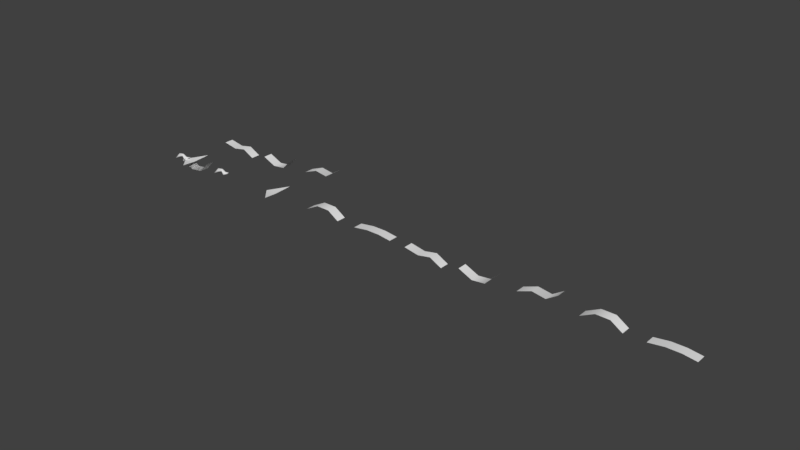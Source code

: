 # Source: francesco_9c542723200303f81988983ccb194de4_State0.blend  (saved by Blender 2.79.0; exported with 4.5.12 LTS)
import bpy
from mathutils import Matrix  # noqa: F401  (used for matrix-valued properties, if any)

bpy.ops.wm.read_factory_settings(use_empty=True)
scene = bpy.context.scene
scene.name = 'Scene'

# ---- collections
col_collection_1 = bpy.data.collections.new('Collection 1'); scene.collection.children.link(col_collection_1)

# ---- materials (node trees are filled in below, after node groups)
mat_vismat_8761e72cae9da386ce4b59d7e6298b9a = bpy.data.materials.new('vismat_8761e72cae9da386ce4b59d7e6298b9a')
mat_vismat_8761e72cae9da386ce4b59d7e6298b9a.alpha_threshold = 0.0
mat_vismat_8761e72cae9da386ce4b59d7e6298b9a.use_transparent_shadow = False
mat_vismat_8761e72cae9da386ce4b59d7e6298b9a.roughness = 0.5
mat_vismat_9a8404fdb8af22c6f3c1a305f14d7c2f = bpy.data.materials.new('vismat_9a8404fdb8af22c6f3c1a305f14d7c2f')
mat_vismat_9a8404fdb8af22c6f3c1a305f14d7c2f.alpha_threshold = 0.0
mat_vismat_9a8404fdb8af22c6f3c1a305f14d7c2f.use_transparent_shadow = False
mat_vismat_9a8404fdb8af22c6f3c1a305f14d7c2f.roughness = 0.5
mat_vismat_49b4902e5cdb800f6ad0f0eb6d86b206 = bpy.data.materials.new('vismat_49b4902e5cdb800f6ad0f0eb6d86b206')
mat_vismat_49b4902e5cdb800f6ad0f0eb6d86b206.alpha_threshold = 0.0
mat_vismat_49b4902e5cdb800f6ad0f0eb6d86b206.use_transparent_shadow = False
mat_vismat_49b4902e5cdb800f6ad0f0eb6d86b206.roughness = 0.5
mat_vismat_c5dd30518b74fa9a1d104c011637ae24 = bpy.data.materials.new('vismat_c5dd30518b74fa9a1d104c011637ae24')
mat_vismat_c5dd30518b74fa9a1d104c011637ae24.alpha_threshold = 0.0
mat_vismat_c5dd30518b74fa9a1d104c011637ae24.use_transparent_shadow = False
mat_vismat_c5dd30518b74fa9a1d104c011637ae24.roughness = 0.5
mat_vismat_ab5bcefd5e2328fdb1830d1283c547c7 = bpy.data.materials.new('vismat_ab5bcefd5e2328fdb1830d1283c547c7')
mat_vismat_ab5bcefd5e2328fdb1830d1283c547c7.alpha_threshold = 0.0
mat_vismat_ab5bcefd5e2328fdb1830d1283c547c7.use_transparent_shadow = False
mat_vismat_ab5bcefd5e2328fdb1830d1283c547c7.roughness = 0.5

# ---- material node trees

# ---- world
world_world = bpy.data.worlds.new('World'); scene.world = world_world
world_world.color = (0.05088, 0.05088, 0.05088)
world_world.use_sun_shadow = False
world_world.sun_shadow_jitter_overblur = 0.0
world_world.cycles.sampling_method = 'MANUAL'

# ---- meshes
me_mesh_subblock_0 = bpy.data.meshes.new('mesh_subblock_0')
me_mesh_subblock_0.from_pydata([(0.02648, 0.0, 0.1554), (-0.8161, 0.0, 0.2645), (-0.00558, -0.2276, -0.02169), (-0.8085, -0.2117, 0.05031), (-1.204, -0.1555, -0.2343), (-0.00558, 0.2276, -0.02169), (-0.8085, 0.2117, 0.05031), (-1.204, 0.1555, -0.2343), (-0.01887, 0.0, -0.2053), (-0.3016, 0.0, 0.341), (-0.3216, 0.0, 0.03468), (-1.248, 0.0, -0.144), (-1.166, 0.0, -0.3166), (-1.278, 0.0, -0.3714), (0.4566, 0.0, 0.2103), (-0.3292, -0.1173, 0.1963), (-0.3292, 0.1173, 0.1963)], [], [(15, 1, 3), (15, 9, 1), (10, 15, 3), (3, 11, 4), (3, 1, 11), (10, 4, 12), (10, 3, 4), (4, 11, 13), (12, 4, 13), (1, 16, 6), (9, 16, 1), (16, 10, 6), (11, 6, 7), (1, 6, 11), (7, 10, 12), (6, 10, 7), (11, 7, 13), (7, 12, 13), (2, 9, 15), (2, 0, 9), (8, 15, 10), (8, 2, 15), (0, 2, 14), (2, 8, 14), (9, 5, 16), (0, 5, 9), (16, 8, 10), (5, 8, 16), (5, 0, 14), (8, 5, 14)])
me_mesh_subblock_0.polygons.foreach_set('use_smooth', [True] * 30)
me_mesh_subblock_0.polygons.foreach_set('material_index', [0, 0, 0, 0, 0, 0, 0, 0, 0, 0, 0, 0, 0, 0, 0, 0, 0, 0, 1, 1, 1, 1, 1, 1, 1, 1, 1, 1, 1, 1])
_uv = me_mesh_subblock_0.uv_layers.new(name='uvs')
_uv.uv.foreach_set('vector', [-0.01282, 0.6941, -0.4728, 0.9966, -0.4481, 0.5881, -0.01282, 0.6941, -0.01282, 1.0, -0.4728, 0.9966, -0.02887, 0.4021, -0.01282, 0.6941, -0.4481, 0.5881, -0.4481, 0.5881, -0.9707, 0.3715, -0.9325, 0.2104, -0.4481, 0.5881, -0.4728, 0.9966, -0.9707, 0.3715, -0.02887, 0.4021, -0.9325, 0.2104, -0.905, 0.0663, -0.02887, 0.4021, -0.4481, 0.5881, -0.9325, 0.2104, -0.9325, 0.2104, -0.9707, 0.3715, -0.9867, 0.01975, -0.905, 0.0663, -0.9325, 0.2104, -0.9867, 0.01975, -0.4728, 0.9966, -0.01282, 0.6941, -0.4481, 0.5881, -0.01282, 1.0, -0.01282, 0.6941, -0.4728, 0.9966, -0.01282, 0.6941, -0.01282, 0.4085, -0.4481, 0.5881, -0.9707, 0.3715, -0.4481, 0.5881, -0.9325, 0.2104, -0.4728, 0.9966, -0.4481, 0.5881, -0.9707, 0.3715, -0.9325, 0.2104, -0.009004, 0.4143, -0.905, 0.0663, -0.4481, 0.5881, -0.009004, 0.4143, -0.9325, 0.2104, -0.9707, 0.3715, -0.9325, 0.2104, -0.9867, 0.01975, -0.9325, 0.2104, -0.905, 0.0663, -0.9867, 0.01975, 0.4476, 0.3352, 0.00641, 0.9621, 0.0, 0.6941, 0.4476, 0.3352, 0.4679, 0.6332, 0.00641, 0.9621, 0.4167, 0.004734, 0.0, 0.6941, 0.0, 0.4085, 0.4167, 0.004734, 0.4476, 0.3352, 0.0, 0.6941, 0.4679, 0.6332, 0.4476, 0.3352, 1.0, 0.6435, 0.4476, 0.3352, 0.4167, 0.004734, 0.9872, 0.5266, 0.00641, 0.9621, 0.4476, 0.3352, 0.0, 0.6941, 0.4679, 0.6332, 0.4476, 0.3352, 0.00641, 0.9621, 0.0, 0.6941, 0.4167, 0.004734, 0.0, 0.4085, 0.4476, 0.3352, 0.4167, 0.004734, 0.0, 0.6941, 0.4476, 0.3352, 0.4679, 0.6332, 1.0, 0.6435, 0.4167, 0.004734, 0.4476, 0.3352, 0.9872, 0.5266])
me_mesh_subblock_0.materials.append(mat_vismat_8761e72cae9da386ce4b59d7e6298b9a)
me_mesh_subblock_0.materials.append(mat_vismat_9a8404fdb8af22c6f3c1a305f14d7c2f)
me_mesh_subblock_0.use_remesh_preserve_volume = False
me_mesh_subblock_0.use_remesh_preserve_attributes = False
me_mesh_subblock_0.use_mirror_vertex_groups = False
me_mesh_subblock_0.update()
me_mesh_subblock_0_001 = bpy.data.meshes.new('mesh_subblock_0.001')
me_mesh_subblock_0_001.from_pydata([(-0.003264, 0.0, -0.03788), (1.06, 0.0, -0.03362), (1.285, -1.398, 0.1785), (1.285, 1.398, 0.1785)], [], [(2, 1, 0), (1, 3, 0)])
me_mesh_subblock_0_001.polygons.foreach_set('use_smooth', [True] * 2)
_uv = me_mesh_subblock_0_001.uv_layers.new(name='uvs')
_uv.uv.foreach_set('vector', [0.9832, 0.9693, 0.0, 1.0, 0.02659, 0.01515, 0.0, 1.0, 0.9832, 0.9693, 0.02659, 0.01515])
me_mesh_subblock_0_001.materials.append(mat_vismat_49b4902e5cdb800f6ad0f0eb6d86b206)
me_mesh_subblock_0_001.use_remesh_preserve_volume = False
me_mesh_subblock_0_001.use_remesh_preserve_attributes = False
me_mesh_subblock_0_001.use_mirror_vertex_groups = False
me_mesh_subblock_0_001.update()
me_mesh_subblock_0_010 = bpy.data.meshes.new('mesh_subblock_0.010')
me_mesh_subblock_0_010.from_pydata([(3.103, -0.4113, 0.4004), (3.106, 0.4114, 0.4025), (1.169, -0.4108, -0.5309), (1.169, 0.4108, -0.5312), (-0.00409, -0.4108, -0.001203), (2.299, -0.4109, -0.4039), (2.3, 0.4109, -0.4044), (-0.00411, 0.4104, -0.001184)], [], [(0, 1, 6), (6, 5, 0), (5, 6, 3), (3, 2, 5), (2, 3, 7), (7, 4, 2)])
me_mesh_subblock_0_010.polygons.foreach_set('use_smooth', [True] * 6)
me_mesh_subblock_0_010.polygons.foreach_set('material_index', [0, 0, 0, 0, 1, 1])
_uv = me_mesh_subblock_0_010.uv_layers.new(name='uvs')
_uv.uv.foreach_set('vector', [1.0, 1.0, 1.0, 0.0, 0.5, 0.0, 0.5, 0.0, 0.5, 1.0, 1.0, 1.0, 0.5, 1.0, 0.5, 0.0, 0.0, 0.0, 0.0, 0.0, 0.0, 1.0, 0.5, 1.0, 1.0, 1.0, 1.0, 0.0, 0.0, 0.0, 0.0, 0.0, 0.0, 1.0, 1.0, 1.0])
me_mesh_subblock_0_010.materials.append(mat_vismat_c5dd30518b74fa9a1d104c011637ae24)
me_mesh_subblock_0_010.materials.append(mat_vismat_ab5bcefd5e2328fdb1830d1283c547c7)
me_mesh_subblock_0_010.use_remesh_preserve_volume = False
me_mesh_subblock_0_010.use_remesh_preserve_attributes = False
me_mesh_subblock_0_010.use_mirror_vertex_groups = False
me_mesh_subblock_0_010.update()
me_mesh_subblock_0_005 = bpy.data.meshes.new('mesh_subblock_0.005')
me_mesh_subblock_0_005.from_pydata([(3.103, -0.4113, 0.4004), (3.106, 0.4114, 0.4025), (1.169, -0.4108, -0.5309), (1.169, 0.4108, -0.5312), (-0.00409, -0.4108, -0.001203), (2.299, -0.4109, -0.4039), (2.3, 0.4109, -0.4044), (-0.00411, 0.4104, -0.001184)], [], [(0, 1, 6), (6, 5, 0), (5, 6, 3), (3, 2, 5), (2, 3, 7), (7, 4, 2)])
me_mesh_subblock_0_005.polygons.foreach_set('use_smooth', [True] * 6)
me_mesh_subblock_0_005.polygons.foreach_set('material_index', [0, 0, 0, 0, 1, 1])
_uv = me_mesh_subblock_0_005.uv_layers.new(name='uvs')
_uv.uv.foreach_set('vector', [1.0, 1.0, 1.0, 0.0, 0.5, 0.0, 0.5, 0.0, 0.5, 1.0, 1.0, 1.0, 0.5, 1.0, 0.5, 0.0, 0.0, 0.0, 0.0, 0.0, 0.0, 1.0, 0.5, 1.0, 1.0, 1.0, 1.0, 0.0, 0.0, 0.0, 0.0, 0.0, 0.0, 1.0, 1.0, 1.0])
me_mesh_subblock_0_005.materials.append(mat_vismat_c5dd30518b74fa9a1d104c011637ae24)
me_mesh_subblock_0_005.materials.append(mat_vismat_ab5bcefd5e2328fdb1830d1283c547c7)
me_mesh_subblock_0_005.use_remesh_preserve_volume = False
me_mesh_subblock_0_005.use_remesh_preserve_attributes = False
me_mesh_subblock_0_005.use_mirror_vertex_groups = False
me_mesh_subblock_0_005.update()
me_mesh_subblock_0_011 = bpy.data.meshes.new('mesh_subblock_0.011')
me_mesh_subblock_0_011.from_pydata([(3.296, 0.4114, 0.8975), (2.34, 0.4109, 0.2762), (1.209, 0.4108, 0.4553), (-0.002108, 0.4104, -0.003752), (3.294, -0.4114, 0.894), (2.34, -0.4109, 0.2746), (1.209, -0.4108, 0.455), (-0.002127, -0.4108, -0.003748)], [], [(4, 0, 1), (1, 5, 4), (5, 1, 2), (2, 6, 5), (6, 2, 3), (3, 7, 6)])
me_mesh_subblock_0_011.polygons.foreach_set('use_smooth', [True] * 6)
me_mesh_subblock_0_011.polygons.foreach_set('material_index', [0, 0, 0, 0, 1, 1])
_uv = me_mesh_subblock_0_011.uv_layers.new(name='uvs')
_uv.uv.foreach_set('vector', [1.0, 1.0, 1.0, 0.0, 0.5, 0.0, 0.5, 0.0, 0.5, 1.0, 1.0, 1.0, 0.5, 1.0, 0.5, 0.0, 0.0, 0.0, 0.0, 0.0, 0.0, 1.0, 0.5, 1.0, 1.0, 1.0, 1.0, 0.0, 0.0, 0.0, 0.0, 0.0, 0.0, 1.0, 1.0, 1.0])
me_mesh_subblock_0_011.materials.append(mat_vismat_c5dd30518b74fa9a1d104c011637ae24)
me_mesh_subblock_0_011.materials.append(mat_vismat_ab5bcefd5e2328fdb1830d1283c547c7)
me_mesh_subblock_0_011.use_remesh_preserve_volume = False
me_mesh_subblock_0_011.use_remesh_preserve_attributes = False
me_mesh_subblock_0_011.use_mirror_vertex_groups = False
me_mesh_subblock_0_011.update()
me_mesh_subblock_0_009 = bpy.data.meshes.new('mesh_subblock_0.009')
me_mesh_subblock_0_009.from_pydata([(2.389, 0.4109, -0.0248), (1.262, -0.4108, -0.2431), (1.262, 0.4108, -0.2433), (-0.003709, -0.4108, -0.002119), (3.404, -0.4113, -0.5601), (3.406, 0.4114, -0.5639), (2.389, -0.4109, -0.02371), (-0.003726, 0.4104, -0.002109)], [], [(4, 5, 0), (0, 6, 4), (6, 0, 2), (2, 1, 6), (1, 2, 7), (7, 3, 1)])
me_mesh_subblock_0_009.polygons.foreach_set('use_smooth', [True] * 6)
me_mesh_subblock_0_009.polygons.foreach_set('material_index', [0, 0, 0, 0, 1, 1])
_uv = me_mesh_subblock_0_009.uv_layers.new(name='uvs')
_uv.uv.foreach_set('vector', [1.0, 1.0, 1.0, 0.0, 0.5, 0.0, 0.5, 0.0, 0.5, 1.0, 1.0, 1.0, 0.5, 1.0, 0.5, 0.0, 0.0, 0.0, 0.0, 0.0, 0.0, 1.0, 0.5, 1.0, 1.0, 1.0, 1.0, 0.0, 0.0, 0.0, 0.0, 0.0, 0.0, 1.0, 1.0, 1.0])
me_mesh_subblock_0_009.materials.append(mat_vismat_c5dd30518b74fa9a1d104c011637ae24)
me_mesh_subblock_0_009.materials.append(mat_vismat_ab5bcefd5e2328fdb1830d1283c547c7)
me_mesh_subblock_0_009.use_remesh_preserve_volume = False
me_mesh_subblock_0_009.use_remesh_preserve_attributes = False
me_mesh_subblock_0_009.use_mirror_vertex_groups = False
me_mesh_subblock_0_009.update()
me_mesh_subblock_0_008 = bpy.data.meshes.new('mesh_subblock_0.008')
me_mesh_subblock_0_008.from_pydata([(2.424, -0.4109, 0.1826), (1.276, 0.4108, 0.1823), (-0.002843, 0.4104, -0.003205), (3.558, -0.4113, 0.03407), (3.562, 0.4114, 0.03319), (2.424, 0.4109, 0.1828), (1.276, -0.4108, 0.1823), (-0.002867, -0.4108, -0.003204)], [], [(3, 4, 5), (5, 0, 3), (0, 5, 1), (1, 6, 0), (6, 1, 2), (2, 7, 6)])
me_mesh_subblock_0_008.polygons.foreach_set('use_smooth', [True] * 6)
me_mesh_subblock_0_008.polygons.foreach_set('material_index', [0, 0, 0, 0, 1, 1])
_uv = me_mesh_subblock_0_008.uv_layers.new(name='uvs')
_uv.uv.foreach_set('vector', [1.0, 1.0, 1.0, 0.0, 0.5, 0.0, 0.5, 0.0, 0.5, 1.0, 1.0, 1.0, 0.5, 1.0, 0.5, 0.0, 0.0, 0.0, 0.0, 0.0, 0.0, 1.0, 0.5, 1.0, 1.0, 1.0, 1.0, 0.0, 0.0, 0.0, 0.0, 0.0, 0.0, 1.0, 1.0, 1.0])
me_mesh_subblock_0_008.materials.append(mat_vismat_c5dd30518b74fa9a1d104c011637ae24)
me_mesh_subblock_0_008.materials.append(mat_vismat_ab5bcefd5e2328fdb1830d1283c547c7)
me_mesh_subblock_0_008.use_remesh_preserve_volume = False
me_mesh_subblock_0_008.use_remesh_preserve_attributes = False
me_mesh_subblock_0_008.use_mirror_vertex_groups = False
me_mesh_subblock_0_008.update()
me_mesh_subblock_0_007 = bpy.data.meshes.new('mesh_subblock_0.007')
me_mesh_subblock_0_007.from_pydata([(3.266, -0.4113, -0.04279), (2.304, 0.4109, 0.5806), (1.149, 0.4108, 0.5891), (-0.001668, 0.4104, -0.003966), (3.269, 0.4114, -0.0451), (2.303, -0.4109, 0.5799), (1.149, -0.4108, 0.5889), (-0.001687, -0.4108, -0.003964)], [], [(0, 4, 1), (1, 5, 0), (5, 1, 2), (2, 6, 5), (6, 2, 3), (3, 7, 6)])
me_mesh_subblock_0_007.polygons.foreach_set('use_smooth', [True] * 6)
me_mesh_subblock_0_007.polygons.foreach_set('material_index', [0, 0, 0, 0, 1, 1])
_uv = me_mesh_subblock_0_007.uv_layers.new(name='uvs')
_uv.uv.foreach_set('vector', [1.0, 1.0, 1.0, 0.0, 0.5, 0.0, 0.5, 0.0, 0.5, 1.0, 1.0, 1.0, 0.5, 1.0, 0.5, 0.0, 0.0, 0.0, 0.0, 0.0, 0.0, 1.0, 0.5, 1.0, 1.0, 1.0, 1.0, 0.0, 0.0, 0.0, 0.0, 0.0, 0.0, 1.0, 1.0, 1.0])
me_mesh_subblock_0_007.materials.append(mat_vismat_c5dd30518b74fa9a1d104c011637ae24)
me_mesh_subblock_0_007.materials.append(mat_vismat_ab5bcefd5e2328fdb1830d1283c547c7)
me_mesh_subblock_0_007.use_remesh_preserve_volume = False
me_mesh_subblock_0_007.use_remesh_preserve_attributes = False
me_mesh_subblock_0_007.use_mirror_vertex_groups = False
me_mesh_subblock_0_007.update()
me_mesh_subblock_0_006 = bpy.data.meshes.new('mesh_subblock_0.006')
me_mesh_subblock_0_006.from_pydata([(3.296, 0.4114, 0.8975), (2.34, 0.4109, 0.2762), (1.209, 0.4108, 0.4553), (-0.002108, 0.4104, -0.003752), (3.294, -0.4114, 0.894), (2.34, -0.4109, 0.2746), (1.209, -0.4108, 0.455), (-0.002127, -0.4108, -0.003748)], [], [(4, 0, 1), (1, 5, 4), (5, 1, 2), (2, 6, 5), (6, 2, 3), (3, 7, 6)])
me_mesh_subblock_0_006.polygons.foreach_set('use_smooth', [True] * 6)
me_mesh_subblock_0_006.polygons.foreach_set('material_index', [0, 0, 0, 0, 1, 1])
_uv = me_mesh_subblock_0_006.uv_layers.new(name='uvs')
_uv.uv.foreach_set('vector', [1.0, 1.0, 1.0, 0.0, 0.5, 0.0, 0.5, 0.0, 0.5, 1.0, 1.0, 1.0, 0.5, 1.0, 0.5, 0.0, 0.0, 0.0, 0.0, 0.0, 0.0, 1.0, 0.5, 1.0, 1.0, 1.0, 1.0, 0.0, 0.0, 0.0, 0.0, 0.0, 0.0, 1.0, 1.0, 1.0])
me_mesh_subblock_0_006.materials.append(mat_vismat_c5dd30518b74fa9a1d104c011637ae24)
me_mesh_subblock_0_006.materials.append(mat_vismat_ab5bcefd5e2328fdb1830d1283c547c7)
me_mesh_subblock_0_006.use_remesh_preserve_volume = False
me_mesh_subblock_0_006.use_remesh_preserve_attributes = False
me_mesh_subblock_0_006.use_mirror_vertex_groups = False
me_mesh_subblock_0_006.update()
me_mesh_subblock_0_004 = bpy.data.meshes.new('mesh_subblock_0.004')
me_mesh_subblock_0_004.from_pydata([(2.389, 0.4109, -0.0248), (1.262, -0.4108, -0.2431), (1.262, 0.4108, -0.2433), (-0.003709, -0.4108, -0.002119), (3.404, -0.4113, -0.5601), (3.406, 0.4114, -0.5639), (2.389, -0.4109, -0.02371), (-0.003726, 0.4104, -0.002109)], [], [(4, 5, 0), (0, 6, 4), (6, 0, 2), (2, 1, 6), (1, 2, 7), (7, 3, 1)])
me_mesh_subblock_0_004.polygons.foreach_set('use_smooth', [True] * 6)
me_mesh_subblock_0_004.polygons.foreach_set('material_index', [0, 0, 0, 0, 1, 1])
_uv = me_mesh_subblock_0_004.uv_layers.new(name='uvs')
_uv.uv.foreach_set('vector', [1.0, 1.0, 1.0, 0.0, 0.5, 0.0, 0.5, 0.0, 0.5, 1.0, 1.0, 1.0, 0.5, 1.0, 0.5, 0.0, 0.0, 0.0, 0.0, 0.0, 0.0, 1.0, 0.5, 1.0, 1.0, 1.0, 1.0, 0.0, 0.0, 0.0, 0.0, 0.0, 0.0, 1.0, 1.0, 1.0])
me_mesh_subblock_0_004.materials.append(mat_vismat_c5dd30518b74fa9a1d104c011637ae24)
me_mesh_subblock_0_004.materials.append(mat_vismat_ab5bcefd5e2328fdb1830d1283c547c7)
me_mesh_subblock_0_004.use_remesh_preserve_volume = False
me_mesh_subblock_0_004.use_remesh_preserve_attributes = False
me_mesh_subblock_0_004.use_mirror_vertex_groups = False
me_mesh_subblock_0_004.update()
me_mesh_subblock_0_003 = bpy.data.meshes.new('mesh_subblock_0.003')
me_mesh_subblock_0_003.from_pydata([(2.424, -0.4109, 0.1826), (1.276, 0.4108, 0.1823), (-0.002843, 0.4104, -0.003205), (3.558, -0.4113, 0.03407), (3.562, 0.4114, 0.03319), (2.424, 0.4109, 0.1828), (1.276, -0.4108, 0.1823), (-0.002867, -0.4108, -0.003204)], [], [(3, 4, 5), (5, 0, 3), (0, 5, 1), (1, 6, 0), (6, 1, 2), (2, 7, 6)])
me_mesh_subblock_0_003.polygons.foreach_set('use_smooth', [True] * 6)
me_mesh_subblock_0_003.polygons.foreach_set('material_index', [0, 0, 0, 0, 1, 1])
_uv = me_mesh_subblock_0_003.uv_layers.new(name='uvs')
_uv.uv.foreach_set('vector', [1.0, 1.0, 1.0, 0.0, 0.5, 0.0, 0.5, 0.0, 0.5, 1.0, 1.0, 1.0, 0.5, 1.0, 0.5, 0.0, 0.0, 0.0, 0.0, 0.0, 0.0, 1.0, 0.5, 1.0, 1.0, 1.0, 1.0, 0.0, 0.0, 0.0, 0.0, 0.0, 0.0, 1.0, 1.0, 1.0])
me_mesh_subblock_0_003.materials.append(mat_vismat_c5dd30518b74fa9a1d104c011637ae24)
me_mesh_subblock_0_003.materials.append(mat_vismat_ab5bcefd5e2328fdb1830d1283c547c7)
me_mesh_subblock_0_003.use_remesh_preserve_volume = False
me_mesh_subblock_0_003.use_remesh_preserve_attributes = False
me_mesh_subblock_0_003.use_mirror_vertex_groups = False
me_mesh_subblock_0_003.update()
me_mesh_subblock_0_002 = bpy.data.meshes.new('mesh_subblock_0.002')
me_mesh_subblock_0_002.from_pydata([(3.266, -0.4113, -0.04279), (2.304, 0.4109, 0.5806), (1.149, 0.4108, 0.5891), (-0.001668, 0.4104, -0.003966), (3.269, 0.4114, -0.0451), (2.303, -0.4109, 0.5799), (1.149, -0.4108, 0.5889), (-0.001687, -0.4108, -0.003964)], [], [(0, 4, 1), (1, 5, 0), (5, 1, 2), (2, 6, 5), (6, 2, 3), (3, 7, 6)])
me_mesh_subblock_0_002.polygons.foreach_set('use_smooth', [True] * 6)
me_mesh_subblock_0_002.polygons.foreach_set('material_index', [0, 0, 0, 0, 1, 1])
_uv = me_mesh_subblock_0_002.uv_layers.new(name='uvs')
_uv.uv.foreach_set('vector', [1.0, 1.0, 1.0, 0.0, 0.5, 0.0, 0.5, 0.0, 0.5, 1.0, 1.0, 1.0, 0.5, 1.0, 0.5, 0.0, 0.0, 0.0, 0.0, 0.0, 0.0, 1.0, 0.5, 1.0, 1.0, 1.0, 1.0, 0.0, 0.0, 0.0, 0.0, 0.0, 0.0, 1.0, 1.0, 1.0])
me_mesh_subblock_0_002.materials.append(mat_vismat_c5dd30518b74fa9a1d104c011637ae24)
me_mesh_subblock_0_002.materials.append(mat_vismat_ab5bcefd5e2328fdb1830d1283c547c7)
me_mesh_subblock_0_002.use_remesh_preserve_volume = False
me_mesh_subblock_0_002.use_remesh_preserve_attributes = False
me_mesh_subblock_0_002.use_mirror_vertex_groups = False
me_mesh_subblock_0_002.update()
arm_armature = bpy.data.armatures.new('armature')  # bones are not reproduced

# ---- objects
ob_armature_0 = bpy.data.objects.new('Armature_0', arm_armature)
ob_object_0_001 = bpy.data.objects.new('object_0.001', me_mesh_subblock_0)
ob_object_1_001 = bpy.data.objects.new('object_1.001', me_mesh_subblock_0_001)
ob_object_10_001 = bpy.data.objects.new('object_10.001', me_mesh_subblock_0_010)
ob_object_5_001 = bpy.data.objects.new('object_5.001', me_mesh_subblock_0_005)
ob_object_11 = bpy.data.objects.new('object_11', me_mesh_subblock_0_011)
ob_object_10 = bpy.data.objects.new('object_10', me_mesh_subblock_0_010)
ob_object_9 = bpy.data.objects.new('object_9', me_mesh_subblock_0_009)
ob_object_8 = bpy.data.objects.new('object_8', me_mesh_subblock_0_008)
ob_object_7 = bpy.data.objects.new('object_7', me_mesh_subblock_0_007)
ob_object_6 = bpy.data.objects.new('object_6', me_mesh_subblock_0_006)
ob_object_5 = bpy.data.objects.new('object_5', me_mesh_subblock_0_005)
ob_object_4 = bpy.data.objects.new('object_4', me_mesh_subblock_0_004)
ob_object_3 = bpy.data.objects.new('object_3', me_mesh_subblock_0_003)
ob_object_2 = bpy.data.objects.new('object_2', me_mesh_subblock_0_002)
ob_object_1 = bpy.data.objects.new('object_1', me_mesh_subblock_0_001)
ob_object_0 = bpy.data.objects.new('object_0', me_mesh_subblock_0)

# ---- transforms, parenting, visibility, modifiers, constraints
ob_armature_0.location = (0.0, 0.0, 0.0)
ob_armature_0.lineart.crease_threshold = 0.0
ob_object_0_001.parent = ob_armature_0
ob_object_0_001.location = (0.0, 0.0, 0.0)
ob_object_0_001.lineart.crease_threshold = 0.0
ob_object_1_001.parent = ob_armature_0
ob_object_1_001.location = (0.0, 0.0, 0.0)
ob_object_1_001.lineart.crease_threshold = 0.0
ob_object_10_001.parent = ob_armature_0
ob_object_10_001.location = (0.0, 0.0, 0.0)
ob_object_10_001.lineart.crease_threshold = 0.0
ob_object_5_001.parent = ob_armature_0
ob_object_5_001.location = (0.0, 0.0, 0.0)
ob_object_5_001.lineart.crease_threshold = 0.0
ob_object_11.location = (10.0, 5.0, 0.0)
ob_object_11.lineart.crease_threshold = 0.0
ob_object_10.location = (5.0, 5.0, 0.0)
ob_object_10.lineart.crease_threshold = 0.0
ob_object_9.location = (0.0, 5.0, 0.0)
ob_object_9.lineart.crease_threshold = 0.0
ob_object_8.location = (45.0, 0.0, 0.0)
ob_object_8.lineart.crease_threshold = 0.0
ob_object_7.location = (40.0, 0.0, 0.0)
ob_object_7.lineart.crease_threshold = 0.0
ob_object_6.location = (35.0, 0.0, 0.0)
ob_object_6.lineart.crease_threshold = 0.0
ob_object_5.location = (30.0, 0.0, 0.0)
ob_object_5.lineart.crease_threshold = 0.0
ob_object_4.location = (25.0, 0.0, 0.0)
ob_object_4.lineart.crease_threshold = 0.0
ob_object_3.location = (20.0, 0.0, 0.0)
ob_object_3.lineart.crease_threshold = 0.0
ob_object_2.location = (15.0, 0.0, 0.0)
ob_object_2.lineart.crease_threshold = 0.0
ob_object_1.location = (10.0, 0.0, 0.0)
ob_object_1.lineart.crease_threshold = 0.0
ob_object_0.location = (5.0, 0.0, 0.0)
ob_object_0.lineart.crease_threshold = 0.0

# ---- collection membership
col_collection_1.objects.link(ob_armature_0)
col_collection_1.objects.link(ob_object_0_001)
col_collection_1.objects.link(ob_object_1_001)
col_collection_1.objects.link(ob_object_10_001)
col_collection_1.objects.link(ob_object_5_001)
col_collection_1.objects.link(ob_object_11)
col_collection_1.objects.link(ob_object_10)
col_collection_1.objects.link(ob_object_9)
col_collection_1.objects.link(ob_object_8)
col_collection_1.objects.link(ob_object_7)
col_collection_1.objects.link(ob_object_6)
col_collection_1.objects.link(ob_object_5)
col_collection_1.objects.link(ob_object_4)
col_collection_1.objects.link(ob_object_3)
col_collection_1.objects.link(ob_object_2)
col_collection_1.objects.link(ob_object_1)
col_collection_1.objects.link(ob_object_0)

# ---- scene / render settings (as saved in the file)
scene.frame_start = 1; scene.frame_end = 27; scene.frame_set(1)
scene.render.engine = 'BLENDER_EEVEE_NEXT'
scene.render.resolution_percentage = 50
scene.render.dither_intensity = 0.0
scene.cycles.use_denoising = False
scene.cycles.samples = 128
scene.cycles.sampling_pattern = 'TABULATED_SOBOL'
scene.cycles.use_adaptive_sampling = False
scene.cycles.use_light_tree = False
scene.cycles.blur_glossy = 0.0
scene.cycles.sample_clamp_indirect = 0.0
scene.view_settings.view_transform = 'Standard'
bpy.context.view_layer.update()

# ---- added for rendering (the .blend has no active camera and no usable light): camera, sun
cam_auto = bpy.data.cameras.new('AutoCamera')
cam_auto.lens = 50.0
cam_auto.sensor_width = 36.0
cam_auto.clip_end = 1000.0
ob_auto_camera = bpy.data.objects.new('AutoCamera', cam_auto)
scene.collection.objects.link(ob_auto_camera)
ob_auto_camera.location = (71.0599, -56.2144, 38.8925)
ob_auto_camera.rotation_euler = (1.09748, -7.21219e-08, 0.694738)
scene.camera = ob_auto_camera
light_auto_sun = bpy.data.lights.new('AutoSun', 'SUN')
light_auto_sun.energy = 3.0
light_auto_sun.angle = 0.0523599
ob_auto_sun = bpy.data.objects.new('AutoSun', light_auto_sun)
scene.collection.objects.link(ob_auto_sun)
ob_auto_sun.rotation_euler = (0.872665, 0.174533, 0.523599)
bpy.context.view_layer.update()
